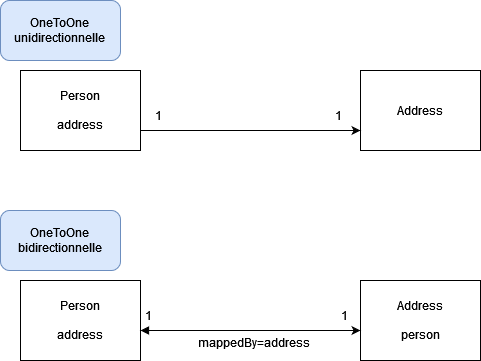

The diagram above was exported from draw.io. Its source (the exported page's mxGraphModel, read from the mxfile embedded in the PNG):
<mxGraphModel dx="728" dy="1570" grid="1" gridSize="10" guides="1" tooltips="1" connect="1" arrows="1" fold="1" page="1" pageScale="1" pageWidth="827" pageHeight="1169" math="0" shadow="0">
  <root>
    <mxCell id="0" />
    <mxCell id="1" parent="0" />
    <mxCell id="qP5csbhqlFDJV97dXrrV-1" value="&lt;div&gt;Person&lt;/div&gt;&lt;div&gt;&lt;br&gt;&lt;/div&gt;&lt;div&gt;address&lt;/div&gt;" style="rounded=0;whiteSpace=wrap;html=1;" vertex="1" parent="1">
      <mxGeometry x="200" y="200" width="120" height="80" as="geometry" />
    </mxCell>
    <mxCell id="qP5csbhqlFDJV97dXrrV-2" value="&lt;div&gt;Address&lt;/div&gt;&lt;div&gt;&lt;br&gt;&lt;/div&gt;person" style="rounded=0;whiteSpace=wrap;html=1;" vertex="1" parent="1">
      <mxGeometry x="540" y="200" width="120" height="80" as="geometry" />
    </mxCell>
    <mxCell id="qP5csbhqlFDJV97dXrrV-3" value="" style="endArrow=classic;html=1;rounded=0;startArrow=block;startFill=1;" edge="1" parent="1">
      <mxGeometry width="50" height="50" relative="1" as="geometry">
        <mxPoint x="320" y="250" as="sourcePoint" />
        <mxPoint x="540" y="250" as="targetPoint" />
      </mxGeometry>
    </mxCell>
    <mxCell id="qP5csbhqlFDJV97dXrrV-4" value="1" style="text;html=1;strokeColor=none;fillColor=none;align=center;verticalAlign=middle;whiteSpace=wrap;rounded=0;" vertex="1" parent="1">
      <mxGeometry x="320" y="230" width="16" height="10" as="geometry" />
    </mxCell>
    <mxCell id="qP5csbhqlFDJV97dXrrV-5" value="1" style="text;html=1;strokeColor=none;fillColor=none;align=center;verticalAlign=middle;whiteSpace=wrap;rounded=0;" vertex="1" parent="1">
      <mxGeometry x="516" y="230" width="16" height="10" as="geometry" />
    </mxCell>
    <mxCell id="qP5csbhqlFDJV97dXrrV-11" value="&lt;div&gt;&lt;br&gt;&lt;/div&gt;mappedBy=address" style="text;html=1;strokeColor=none;fillColor=none;align=center;verticalAlign=middle;whiteSpace=wrap;rounded=0;" vertex="1" parent="1">
      <mxGeometry x="404" y="240" width="60" height="30" as="geometry" />
    </mxCell>
    <mxCell id="qP5csbhqlFDJV97dXrrV-15" value="&lt;div&gt;OneToOne&lt;/div&gt;&lt;div&gt;bidirectionnelle&lt;br&gt;&lt;/div&gt;" style="rounded=1;whiteSpace=wrap;html=1;fillColor=#dae8fc;strokeColor=#6c8ebf;" vertex="1" parent="1">
      <mxGeometry x="180" y="130" width="120" height="60" as="geometry" />
    </mxCell>
    <mxCell id="qP5csbhqlFDJV97dXrrV-16" value="&lt;div&gt;Person&lt;/div&gt;&lt;div&gt;&lt;br&gt;&lt;/div&gt;&lt;div&gt;address&lt;/div&gt;" style="rounded=0;whiteSpace=wrap;html=1;" vertex="1" parent="1">
      <mxGeometry x="200" y="-10" width="120" height="80" as="geometry" />
    </mxCell>
    <mxCell id="qP5csbhqlFDJV97dXrrV-17" value="Address" style="rounded=0;whiteSpace=wrap;html=1;" vertex="1" parent="1">
      <mxGeometry x="540" y="-10" width="120" height="80" as="geometry" />
    </mxCell>
    <mxCell id="qP5csbhqlFDJV97dXrrV-18" value="" style="endArrow=classic;html=1;rounded=0;startArrow=none;startFill=0;" edge="1" parent="1">
      <mxGeometry width="50" height="50" relative="1" as="geometry">
        <mxPoint x="320" y="50" as="sourcePoint" />
        <mxPoint x="540" y="50" as="targetPoint" />
      </mxGeometry>
    </mxCell>
    <mxCell id="qP5csbhqlFDJV97dXrrV-19" value="1" style="text;html=1;strokeColor=none;fillColor=none;align=center;verticalAlign=middle;whiteSpace=wrap;rounded=0;" vertex="1" parent="1">
      <mxGeometry x="330" y="30" width="16" height="10" as="geometry" />
    </mxCell>
    <mxCell id="qP5csbhqlFDJV97dXrrV-20" value="1" style="text;html=1;strokeColor=none;fillColor=none;align=center;verticalAlign=middle;whiteSpace=wrap;rounded=0;" vertex="1" parent="1">
      <mxGeometry x="510" y="30" width="16" height="10" as="geometry" />
    </mxCell>
    <mxCell id="qP5csbhqlFDJV97dXrrV-26" value="&lt;div&gt;OneToOne&lt;/div&gt;&lt;div&gt;unidirectionnelle&lt;br&gt;&lt;/div&gt;" style="rounded=1;whiteSpace=wrap;html=1;fillColor=#dae8fc;strokeColor=#6c8ebf;" vertex="1" parent="1">
      <mxGeometry x="180" y="-80" width="120" height="60" as="geometry" />
    </mxCell>
  </root>
</mxGraphModel>